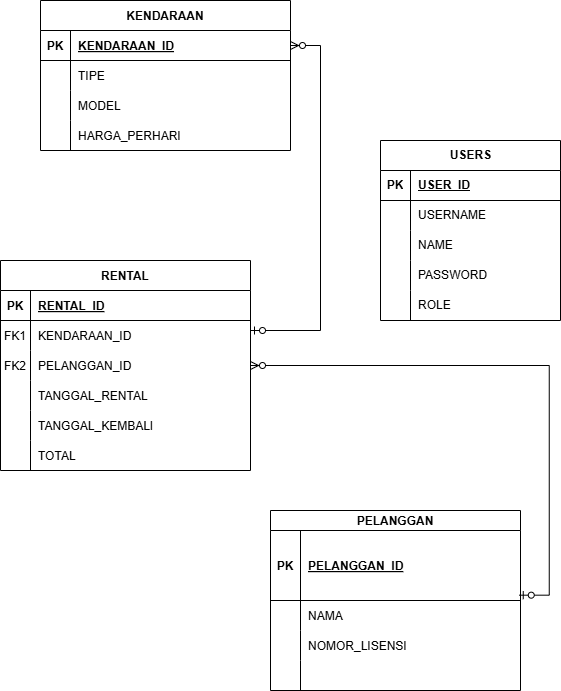

The diagram above was exported from draw.io. Its source (the exported page's mxGraphModel, read from the mxfile embedded in the PNG):
<mxGraphModel dx="786" dy="544" grid="1" gridSize="10" guides="1" tooltips="1" connect="1" arrows="1" fold="1" page="1" pageScale="1" pageWidth="850" pageHeight="1100" math="0" shadow="0" extFonts="Permanent Marker^https://fonts.googleapis.com/css?family=Permanent+Marker">
  <root>
    <mxCell id="0" />
    <mxCell id="1" parent="0" />
    <mxCell id="C-vyLk0tnHw3VtMMgP7b-2" value="RENTAL" style="shape=table;startSize=30;container=1;collapsible=1;childLayout=tableLayout;fixedRows=1;rowLines=0;fontStyle=1;align=center;resizeLast=1;" parent="1" vertex="1">
      <mxGeometry x="180" y="260" width="250" height="210" as="geometry" />
    </mxCell>
    <mxCell id="C-vyLk0tnHw3VtMMgP7b-3" value="" style="shape=partialRectangle;collapsible=0;dropTarget=0;pointerEvents=0;fillColor=none;points=[[0,0.5],[1,0.5]];portConstraint=eastwest;top=0;left=0;right=0;bottom=1;" parent="C-vyLk0tnHw3VtMMgP7b-2" vertex="1">
      <mxGeometry y="30" width="250" height="30" as="geometry" />
    </mxCell>
    <mxCell id="C-vyLk0tnHw3VtMMgP7b-4" value="PK" style="shape=partialRectangle;overflow=hidden;connectable=0;fillColor=none;top=0;left=0;bottom=0;right=0;fontStyle=1;" parent="C-vyLk0tnHw3VtMMgP7b-3" vertex="1">
      <mxGeometry width="30" height="30" as="geometry">
        <mxRectangle width="30" height="30" as="alternateBounds" />
      </mxGeometry>
    </mxCell>
    <mxCell id="C-vyLk0tnHw3VtMMgP7b-5" value="RENTAL_ID" style="shape=partialRectangle;overflow=hidden;connectable=0;fillColor=none;top=0;left=0;bottom=0;right=0;align=left;spacingLeft=6;fontStyle=5;" parent="C-vyLk0tnHw3VtMMgP7b-3" vertex="1">
      <mxGeometry x="30" width="220" height="30" as="geometry">
        <mxRectangle width="220" height="30" as="alternateBounds" />
      </mxGeometry>
    </mxCell>
    <mxCell id="C-vyLk0tnHw3VtMMgP7b-6" value="" style="shape=partialRectangle;collapsible=0;dropTarget=0;pointerEvents=0;fillColor=none;points=[[0,0.5],[1,0.5]];portConstraint=eastwest;top=0;left=0;right=0;bottom=0;" parent="C-vyLk0tnHw3VtMMgP7b-2" vertex="1">
      <mxGeometry y="60" width="250" height="30" as="geometry" />
    </mxCell>
    <mxCell id="C-vyLk0tnHw3VtMMgP7b-7" value="FK1" style="shape=partialRectangle;overflow=hidden;connectable=0;fillColor=none;top=0;left=0;bottom=0;right=0;" parent="C-vyLk0tnHw3VtMMgP7b-6" vertex="1">
      <mxGeometry width="30" height="30" as="geometry">
        <mxRectangle width="30" height="30" as="alternateBounds" />
      </mxGeometry>
    </mxCell>
    <mxCell id="C-vyLk0tnHw3VtMMgP7b-8" value="KENDARAAN_ID" style="shape=partialRectangle;overflow=hidden;connectable=0;fillColor=none;top=0;left=0;bottom=0;right=0;align=left;spacingLeft=6;" parent="C-vyLk0tnHw3VtMMgP7b-6" vertex="1">
      <mxGeometry x="30" width="220" height="30" as="geometry">
        <mxRectangle width="220" height="30" as="alternateBounds" />
      </mxGeometry>
    </mxCell>
    <mxCell id="C-vyLk0tnHw3VtMMgP7b-9" value="" style="shape=partialRectangle;collapsible=0;dropTarget=0;pointerEvents=0;fillColor=none;points=[[0,0.5],[1,0.5]];portConstraint=eastwest;top=0;left=0;right=0;bottom=0;" parent="C-vyLk0tnHw3VtMMgP7b-2" vertex="1">
      <mxGeometry y="90" width="250" height="30" as="geometry" />
    </mxCell>
    <mxCell id="C-vyLk0tnHw3VtMMgP7b-10" value="FK2" style="shape=partialRectangle;overflow=hidden;connectable=0;fillColor=none;top=0;left=0;bottom=0;right=0;" parent="C-vyLk0tnHw3VtMMgP7b-9" vertex="1">
      <mxGeometry width="30" height="30" as="geometry">
        <mxRectangle width="30" height="30" as="alternateBounds" />
      </mxGeometry>
    </mxCell>
    <mxCell id="C-vyLk0tnHw3VtMMgP7b-11" value="PELANGGAN_ID" style="shape=partialRectangle;overflow=hidden;connectable=0;fillColor=none;top=0;left=0;bottom=0;right=0;align=left;spacingLeft=6;" parent="C-vyLk0tnHw3VtMMgP7b-9" vertex="1">
      <mxGeometry x="30" width="220" height="30" as="geometry">
        <mxRectangle width="220" height="30" as="alternateBounds" />
      </mxGeometry>
    </mxCell>
    <mxCell id="rkKJY6AI9kSyjJoUZOyL-25" value="" style="shape=partialRectangle;collapsible=0;dropTarget=0;pointerEvents=0;fillColor=none;points=[[0,0.5],[1,0.5]];portConstraint=eastwest;top=0;left=0;right=0;bottom=0;" vertex="1" parent="C-vyLk0tnHw3VtMMgP7b-2">
      <mxGeometry y="120" width="250" height="30" as="geometry" />
    </mxCell>
    <mxCell id="rkKJY6AI9kSyjJoUZOyL-26" value="&#10;" style="shape=partialRectangle;overflow=hidden;connectable=0;fillColor=none;top=0;left=0;bottom=0;right=0;" vertex="1" parent="rkKJY6AI9kSyjJoUZOyL-25">
      <mxGeometry width="30" height="30" as="geometry">
        <mxRectangle width="30" height="30" as="alternateBounds" />
      </mxGeometry>
    </mxCell>
    <mxCell id="rkKJY6AI9kSyjJoUZOyL-27" value="TANGGAL_RENTAL" style="shape=partialRectangle;overflow=hidden;connectable=0;fillColor=none;top=0;left=0;bottom=0;right=0;align=left;spacingLeft=6;" vertex="1" parent="rkKJY6AI9kSyjJoUZOyL-25">
      <mxGeometry x="30" width="220" height="30" as="geometry">
        <mxRectangle width="220" height="30" as="alternateBounds" />
      </mxGeometry>
    </mxCell>
    <mxCell id="rkKJY6AI9kSyjJoUZOyL-28" value="" style="shape=partialRectangle;collapsible=0;dropTarget=0;pointerEvents=0;fillColor=none;points=[[0,0.5],[1,0.5]];portConstraint=eastwest;top=0;left=0;right=0;bottom=0;" vertex="1" parent="C-vyLk0tnHw3VtMMgP7b-2">
      <mxGeometry y="150" width="250" height="30" as="geometry" />
    </mxCell>
    <mxCell id="rkKJY6AI9kSyjJoUZOyL-29" value="" style="shape=partialRectangle;overflow=hidden;connectable=0;fillColor=none;top=0;left=0;bottom=0;right=0;" vertex="1" parent="rkKJY6AI9kSyjJoUZOyL-28">
      <mxGeometry width="30" height="30" as="geometry">
        <mxRectangle width="30" height="30" as="alternateBounds" />
      </mxGeometry>
    </mxCell>
    <mxCell id="rkKJY6AI9kSyjJoUZOyL-30" value="TANGGAL_KEMBALI" style="shape=partialRectangle;overflow=hidden;connectable=0;fillColor=none;top=0;left=0;bottom=0;right=0;align=left;spacingLeft=6;" vertex="1" parent="rkKJY6AI9kSyjJoUZOyL-28">
      <mxGeometry x="30" width="220" height="30" as="geometry">
        <mxRectangle width="220" height="30" as="alternateBounds" />
      </mxGeometry>
    </mxCell>
    <mxCell id="rkKJY6AI9kSyjJoUZOyL-31" value="" style="shape=partialRectangle;collapsible=0;dropTarget=0;pointerEvents=0;fillColor=none;points=[[0,0.5],[1,0.5]];portConstraint=eastwest;top=0;left=0;right=0;bottom=0;" vertex="1" parent="C-vyLk0tnHw3VtMMgP7b-2">
      <mxGeometry y="180" width="250" height="30" as="geometry" />
    </mxCell>
    <mxCell id="rkKJY6AI9kSyjJoUZOyL-32" value="" style="shape=partialRectangle;overflow=hidden;connectable=0;fillColor=none;top=0;left=0;bottom=0;right=0;" vertex="1" parent="rkKJY6AI9kSyjJoUZOyL-31">
      <mxGeometry width="30" height="30" as="geometry">
        <mxRectangle width="30" height="30" as="alternateBounds" />
      </mxGeometry>
    </mxCell>
    <mxCell id="rkKJY6AI9kSyjJoUZOyL-33" value="TOTAL" style="shape=partialRectangle;overflow=hidden;connectable=0;fillColor=none;top=0;left=0;bottom=0;right=0;align=left;spacingLeft=6;" vertex="1" parent="rkKJY6AI9kSyjJoUZOyL-31">
      <mxGeometry x="30" width="220" height="30" as="geometry">
        <mxRectangle width="220" height="30" as="alternateBounds" />
      </mxGeometry>
    </mxCell>
    <mxCell id="rkKJY6AI9kSyjJoUZOyL-1" value="" style="edgeStyle=entityRelationEdgeStyle;fontSize=12;html=1;endArrow=ERzeroToMany;startArrow=ERzeroToOne;rounded=0;entryX=1;entryY=0.5;entryDx=0;entryDy=0;exitX=1;exitY=0.5;exitDx=0;exitDy=0;" edge="1" parent="1" target="C-vyLk0tnHw3VtMMgP7b-9">
      <mxGeometry width="100" height="100" relative="1" as="geometry">
        <mxPoint x="698.75" y="594.68" as="sourcePoint" />
        <mxPoint x="520" y="350.00000000000006" as="targetPoint" />
        <Array as="points">
          <mxPoint x="620" y="590" />
          <mxPoint x="328.75" y="495.68" />
          <mxPoint x="440" y="420" />
          <mxPoint x="328.75" y="485.34000000000003" />
          <mxPoint x="328.75" y="535.34" />
          <mxPoint x="520.75" y="625.67" />
          <mxPoint x="278.75" y="615.34" />
          <mxPoint x="338.75" y="675.3399999999999" />
          <mxPoint x="270.75" y="615.67" />
          <mxPoint x="330.75" y="645.67" />
          <mxPoint x="240.75" y="655.67" />
          <mxPoint x="630.75" y="725.6699999999998" />
          <mxPoint x="360.75" y="725.6699999999998" />
          <mxPoint x="620.75" y="845.6699999999998" />
          <mxPoint x="650.75" y="815.6699999999998" />
          <mxPoint x="540.75" y="795.6699999999998" />
          <mxPoint x="590.75" y="845.6699999999998" />
          <mxPoint x="600.75" y="805.6699999999998" />
          <mxPoint x="630.75" y="835.6699999999998" />
        </Array>
      </mxGeometry>
    </mxCell>
    <mxCell id="C-vyLk0tnHw3VtMMgP7b-13" value="PELANGGAN" style="shape=table;startSize=20;container=1;collapsible=1;childLayout=tableLayout;fixedRows=1;rowLines=0;fontStyle=1;align=center;resizeLast=1;" parent="1" vertex="1">
      <mxGeometry x="450" y="510" width="250" height="180" as="geometry" />
    </mxCell>
    <mxCell id="C-vyLk0tnHw3VtMMgP7b-14" value="" style="shape=partialRectangle;collapsible=0;dropTarget=0;pointerEvents=0;fillColor=none;points=[[0,0.5],[1,0.5]];portConstraint=eastwest;top=0;left=0;right=0;bottom=1;" parent="C-vyLk0tnHw3VtMMgP7b-13" vertex="1">
      <mxGeometry y="20" width="250" height="70" as="geometry" />
    </mxCell>
    <mxCell id="C-vyLk0tnHw3VtMMgP7b-15" value="PK" style="shape=partialRectangle;overflow=hidden;connectable=0;fillColor=none;top=0;left=0;bottom=0;right=0;fontStyle=1;" parent="C-vyLk0tnHw3VtMMgP7b-14" vertex="1">
      <mxGeometry width="30" height="70" as="geometry">
        <mxRectangle width="30" height="70" as="alternateBounds" />
      </mxGeometry>
    </mxCell>
    <mxCell id="C-vyLk0tnHw3VtMMgP7b-16" value="PELANGGAN_ID" style="shape=partialRectangle;overflow=hidden;connectable=0;fillColor=none;top=0;left=0;bottom=0;right=0;align=left;spacingLeft=6;fontStyle=5;" parent="C-vyLk0tnHw3VtMMgP7b-14" vertex="1">
      <mxGeometry x="30" width="220" height="70" as="geometry">
        <mxRectangle width="220" height="70" as="alternateBounds" />
      </mxGeometry>
    </mxCell>
    <mxCell id="C-vyLk0tnHw3VtMMgP7b-17" value="" style="shape=partialRectangle;collapsible=0;dropTarget=0;pointerEvents=0;fillColor=none;points=[[0,0.5],[1,0.5]];portConstraint=eastwest;top=0;left=0;right=0;bottom=0;" parent="C-vyLk0tnHw3VtMMgP7b-13" vertex="1">
      <mxGeometry y="90" width="250" height="30" as="geometry" />
    </mxCell>
    <mxCell id="C-vyLk0tnHw3VtMMgP7b-18" value="" style="shape=partialRectangle;overflow=hidden;connectable=0;fillColor=none;top=0;left=0;bottom=0;right=0;" parent="C-vyLk0tnHw3VtMMgP7b-17" vertex="1">
      <mxGeometry width="30" height="30" as="geometry">
        <mxRectangle width="30" height="30" as="alternateBounds" />
      </mxGeometry>
    </mxCell>
    <mxCell id="C-vyLk0tnHw3VtMMgP7b-19" value="NAMA" style="shape=partialRectangle;overflow=hidden;connectable=0;fillColor=none;top=0;left=0;bottom=0;right=0;align=left;spacingLeft=6;" parent="C-vyLk0tnHw3VtMMgP7b-17" vertex="1">
      <mxGeometry x="30" width="220" height="30" as="geometry">
        <mxRectangle width="220" height="30" as="alternateBounds" />
      </mxGeometry>
    </mxCell>
    <mxCell id="C-vyLk0tnHw3VtMMgP7b-20" value="" style="shape=partialRectangle;collapsible=0;dropTarget=0;pointerEvents=0;fillColor=none;points=[[0,0.5],[1,0.5]];portConstraint=eastwest;top=0;left=0;right=0;bottom=0;" parent="C-vyLk0tnHw3VtMMgP7b-13" vertex="1">
      <mxGeometry y="120" width="250" height="30" as="geometry" />
    </mxCell>
    <mxCell id="C-vyLk0tnHw3VtMMgP7b-21" value="" style="shape=partialRectangle;overflow=hidden;connectable=0;fillColor=none;top=0;left=0;bottom=0;right=0;" parent="C-vyLk0tnHw3VtMMgP7b-20" vertex="1">
      <mxGeometry width="30" height="30" as="geometry">
        <mxRectangle width="30" height="30" as="alternateBounds" />
      </mxGeometry>
    </mxCell>
    <mxCell id="C-vyLk0tnHw3VtMMgP7b-22" value="NOMOR_LISENSI" style="shape=partialRectangle;overflow=hidden;connectable=0;fillColor=none;top=0;left=0;bottom=0;right=0;align=left;spacingLeft=6;" parent="C-vyLk0tnHw3VtMMgP7b-20" vertex="1">
      <mxGeometry x="30" width="220" height="30" as="geometry">
        <mxRectangle width="220" height="30" as="alternateBounds" />
      </mxGeometry>
    </mxCell>
    <mxCell id="rkKJY6AI9kSyjJoUZOyL-37" value="" style="shape=partialRectangle;collapsible=0;dropTarget=0;pointerEvents=0;fillColor=none;points=[[0,0.5],[1,0.5]];portConstraint=eastwest;top=0;left=0;right=0;bottom=0;" vertex="1" parent="C-vyLk0tnHw3VtMMgP7b-13">
      <mxGeometry y="150" width="250" height="30" as="geometry" />
    </mxCell>
    <mxCell id="rkKJY6AI9kSyjJoUZOyL-38" value="" style="shape=partialRectangle;overflow=hidden;connectable=0;fillColor=none;top=0;left=0;bottom=0;right=0;" vertex="1" parent="rkKJY6AI9kSyjJoUZOyL-37">
      <mxGeometry width="30" height="30" as="geometry">
        <mxRectangle width="30" height="30" as="alternateBounds" />
      </mxGeometry>
    </mxCell>
    <mxCell id="rkKJY6AI9kSyjJoUZOyL-39" value="" style="shape=partialRectangle;overflow=hidden;connectable=0;fillColor=none;top=0;left=0;bottom=0;right=0;align=left;spacingLeft=6;" vertex="1" parent="rkKJY6AI9kSyjJoUZOyL-37">
      <mxGeometry x="30" width="220" height="30" as="geometry">
        <mxRectangle width="220" height="30" as="alternateBounds" />
      </mxGeometry>
    </mxCell>
    <mxCell id="C-vyLk0tnHw3VtMMgP7b-23" value="KENDARAAN" style="shape=table;startSize=30;container=1;collapsible=1;childLayout=tableLayout;fixedRows=1;rowLines=0;fontStyle=1;align=center;resizeLast=1;" parent="1" vertex="1">
      <mxGeometry x="220" width="250" height="150" as="geometry" />
    </mxCell>
    <mxCell id="C-vyLk0tnHw3VtMMgP7b-24" value="" style="shape=partialRectangle;collapsible=0;dropTarget=0;pointerEvents=0;fillColor=none;points=[[0,0.5],[1,0.5]];portConstraint=eastwest;top=0;left=0;right=0;bottom=1;" parent="C-vyLk0tnHw3VtMMgP7b-23" vertex="1">
      <mxGeometry y="30" width="250" height="30" as="geometry" />
    </mxCell>
    <mxCell id="C-vyLk0tnHw3VtMMgP7b-25" value="PK" style="shape=partialRectangle;overflow=hidden;connectable=0;fillColor=none;top=0;left=0;bottom=0;right=0;fontStyle=1;" parent="C-vyLk0tnHw3VtMMgP7b-24" vertex="1">
      <mxGeometry width="30" height="30" as="geometry">
        <mxRectangle width="30" height="30" as="alternateBounds" />
      </mxGeometry>
    </mxCell>
    <mxCell id="C-vyLk0tnHw3VtMMgP7b-26" value="KENDARAAN_ID" style="shape=partialRectangle;overflow=hidden;connectable=0;fillColor=none;top=0;left=0;bottom=0;right=0;align=left;spacingLeft=6;fontStyle=5;" parent="C-vyLk0tnHw3VtMMgP7b-24" vertex="1">
      <mxGeometry x="30" width="220" height="30" as="geometry">
        <mxRectangle width="220" height="30" as="alternateBounds" />
      </mxGeometry>
    </mxCell>
    <mxCell id="C-vyLk0tnHw3VtMMgP7b-27" value="" style="shape=partialRectangle;collapsible=0;dropTarget=0;pointerEvents=0;fillColor=none;points=[[0,0.5],[1,0.5]];portConstraint=eastwest;top=0;left=0;right=0;bottom=0;" parent="C-vyLk0tnHw3VtMMgP7b-23" vertex="1">
      <mxGeometry y="60" width="250" height="30" as="geometry" />
    </mxCell>
    <mxCell id="C-vyLk0tnHw3VtMMgP7b-28" value="" style="shape=partialRectangle;overflow=hidden;connectable=0;fillColor=none;top=0;left=0;bottom=0;right=0;" parent="C-vyLk0tnHw3VtMMgP7b-27" vertex="1">
      <mxGeometry width="30" height="30" as="geometry">
        <mxRectangle width="30" height="30" as="alternateBounds" />
      </mxGeometry>
    </mxCell>
    <mxCell id="C-vyLk0tnHw3VtMMgP7b-29" value="TIPE" style="shape=partialRectangle;overflow=hidden;connectable=0;fillColor=none;top=0;left=0;bottom=0;right=0;align=left;spacingLeft=6;" parent="C-vyLk0tnHw3VtMMgP7b-27" vertex="1">
      <mxGeometry x="30" width="220" height="30" as="geometry">
        <mxRectangle width="220" height="30" as="alternateBounds" />
      </mxGeometry>
    </mxCell>
    <mxCell id="rkKJY6AI9kSyjJoUZOyL-4" value="" style="shape=partialRectangle;collapsible=0;dropTarget=0;pointerEvents=0;fillColor=none;points=[[0,0.5],[1,0.5]];portConstraint=eastwest;top=0;left=0;right=0;bottom=0;" vertex="1" parent="C-vyLk0tnHw3VtMMgP7b-23">
      <mxGeometry y="90" width="250" height="30" as="geometry" />
    </mxCell>
    <mxCell id="rkKJY6AI9kSyjJoUZOyL-5" value="" style="shape=partialRectangle;overflow=hidden;connectable=0;fillColor=none;top=0;left=0;bottom=0;right=0;" vertex="1" parent="rkKJY6AI9kSyjJoUZOyL-4">
      <mxGeometry width="30" height="30" as="geometry">
        <mxRectangle width="30" height="30" as="alternateBounds" />
      </mxGeometry>
    </mxCell>
    <mxCell id="rkKJY6AI9kSyjJoUZOyL-6" value="MODEL" style="shape=partialRectangle;overflow=hidden;connectable=0;fillColor=none;top=0;left=0;bottom=0;right=0;align=left;spacingLeft=6;" vertex="1" parent="rkKJY6AI9kSyjJoUZOyL-4">
      <mxGeometry x="30" width="220" height="30" as="geometry">
        <mxRectangle width="220" height="30" as="alternateBounds" />
      </mxGeometry>
    </mxCell>
    <mxCell id="rkKJY6AI9kSyjJoUZOyL-34" value="" style="shape=partialRectangle;collapsible=0;dropTarget=0;pointerEvents=0;fillColor=none;points=[[0,0.5],[1,0.5]];portConstraint=eastwest;top=0;left=0;right=0;bottom=0;" vertex="1" parent="C-vyLk0tnHw3VtMMgP7b-23">
      <mxGeometry y="120" width="250" height="30" as="geometry" />
    </mxCell>
    <mxCell id="rkKJY6AI9kSyjJoUZOyL-35" value="" style="shape=partialRectangle;overflow=hidden;connectable=0;fillColor=none;top=0;left=0;bottom=0;right=0;" vertex="1" parent="rkKJY6AI9kSyjJoUZOyL-34">
      <mxGeometry width="30" height="30" as="geometry">
        <mxRectangle width="30" height="30" as="alternateBounds" />
      </mxGeometry>
    </mxCell>
    <mxCell id="rkKJY6AI9kSyjJoUZOyL-36" value="HARGA_PERHARI" style="shape=partialRectangle;overflow=hidden;connectable=0;fillColor=none;top=0;left=0;bottom=0;right=0;align=left;spacingLeft=6;" vertex="1" parent="rkKJY6AI9kSyjJoUZOyL-34">
      <mxGeometry x="30" width="220" height="30" as="geometry">
        <mxRectangle width="220" height="30" as="alternateBounds" />
      </mxGeometry>
    </mxCell>
    <mxCell id="rkKJY6AI9kSyjJoUZOyL-8" value="" style="edgeStyle=entityRelationEdgeStyle;fontSize=12;html=1;endArrow=ERzeroToMany;startArrow=ERzeroToOne;rounded=0;strokeColor=default;align=center;verticalAlign=middle;fontFamily=Helvetica;fontColor=default;labelBackgroundColor=default;" edge="1" parent="1" target="C-vyLk0tnHw3VtMMgP7b-24">
      <mxGeometry width="100" height="100" relative="1" as="geometry">
        <mxPoint x="430" y="330" as="sourcePoint" />
        <mxPoint x="530" y="230" as="targetPoint" />
      </mxGeometry>
    </mxCell>
    <mxCell id="rkKJY6AI9kSyjJoUZOyL-9" value="USERS" style="shape=table;startSize=30;container=1;collapsible=1;childLayout=tableLayout;fixedRows=1;rowLines=0;fontStyle=1;align=center;resizeLast=1;html=1;fontFamily=Helvetica;fontSize=12;fontColor=default;labelBackgroundColor=default;" vertex="1" parent="1">
      <mxGeometry x="560" y="140" width="180" height="180" as="geometry" />
    </mxCell>
    <mxCell id="rkKJY6AI9kSyjJoUZOyL-10" value="" style="shape=tableRow;horizontal=0;startSize=0;swimlaneHead=0;swimlaneBody=0;fillColor=none;collapsible=0;dropTarget=0;points=[[0,0.5],[1,0.5]];portConstraint=eastwest;top=0;left=0;right=0;bottom=1;fontFamily=Helvetica;fontSize=12;fontColor=default;labelBackgroundColor=default;" vertex="1" parent="rkKJY6AI9kSyjJoUZOyL-9">
      <mxGeometry y="30" width="180" height="30" as="geometry" />
    </mxCell>
    <mxCell id="rkKJY6AI9kSyjJoUZOyL-11" value="PK" style="shape=partialRectangle;connectable=0;fillColor=none;top=0;left=0;bottom=0;right=0;fontStyle=1;overflow=hidden;whiteSpace=wrap;html=1;fontFamily=Helvetica;fontSize=12;fontColor=default;labelBackgroundColor=default;" vertex="1" parent="rkKJY6AI9kSyjJoUZOyL-10">
      <mxGeometry width="30" height="30" as="geometry">
        <mxRectangle width="30" height="30" as="alternateBounds" />
      </mxGeometry>
    </mxCell>
    <mxCell id="rkKJY6AI9kSyjJoUZOyL-12" value="USER_ID" style="shape=partialRectangle;connectable=0;fillColor=none;top=0;left=0;bottom=0;right=0;align=left;spacingLeft=6;fontStyle=5;overflow=hidden;whiteSpace=wrap;html=1;fontFamily=Helvetica;fontSize=12;fontColor=default;labelBackgroundColor=default;" vertex="1" parent="rkKJY6AI9kSyjJoUZOyL-10">
      <mxGeometry x="30" width="150" height="30" as="geometry">
        <mxRectangle width="150" height="30" as="alternateBounds" />
      </mxGeometry>
    </mxCell>
    <mxCell id="rkKJY6AI9kSyjJoUZOyL-13" value="" style="shape=tableRow;horizontal=0;startSize=0;swimlaneHead=0;swimlaneBody=0;fillColor=none;collapsible=0;dropTarget=0;points=[[0,0.5],[1,0.5]];portConstraint=eastwest;top=0;left=0;right=0;bottom=0;fontFamily=Helvetica;fontSize=12;fontColor=default;labelBackgroundColor=default;" vertex="1" parent="rkKJY6AI9kSyjJoUZOyL-9">
      <mxGeometry y="60" width="180" height="30" as="geometry" />
    </mxCell>
    <mxCell id="rkKJY6AI9kSyjJoUZOyL-14" value="" style="shape=partialRectangle;connectable=0;fillColor=none;top=0;left=0;bottom=0;right=0;editable=1;overflow=hidden;whiteSpace=wrap;html=1;fontFamily=Helvetica;fontSize=12;fontColor=default;labelBackgroundColor=default;" vertex="1" parent="rkKJY6AI9kSyjJoUZOyL-13">
      <mxGeometry width="30" height="30" as="geometry">
        <mxRectangle width="30" height="30" as="alternateBounds" />
      </mxGeometry>
    </mxCell>
    <mxCell id="rkKJY6AI9kSyjJoUZOyL-15" value="USERNAME" style="shape=partialRectangle;connectable=0;fillColor=none;top=0;left=0;bottom=0;right=0;align=left;spacingLeft=6;overflow=hidden;whiteSpace=wrap;html=1;fontFamily=Helvetica;fontSize=12;fontColor=default;labelBackgroundColor=default;" vertex="1" parent="rkKJY6AI9kSyjJoUZOyL-13">
      <mxGeometry x="30" width="150" height="30" as="geometry">
        <mxRectangle width="150" height="30" as="alternateBounds" />
      </mxGeometry>
    </mxCell>
    <mxCell id="rkKJY6AI9kSyjJoUZOyL-16" value="" style="shape=tableRow;horizontal=0;startSize=0;swimlaneHead=0;swimlaneBody=0;fillColor=none;collapsible=0;dropTarget=0;points=[[0,0.5],[1,0.5]];portConstraint=eastwest;top=0;left=0;right=0;bottom=0;fontFamily=Helvetica;fontSize=12;fontColor=default;labelBackgroundColor=default;" vertex="1" parent="rkKJY6AI9kSyjJoUZOyL-9">
      <mxGeometry y="90" width="180" height="30" as="geometry" />
    </mxCell>
    <mxCell id="rkKJY6AI9kSyjJoUZOyL-17" value="" style="shape=partialRectangle;connectable=0;fillColor=none;top=0;left=0;bottom=0;right=0;editable=1;overflow=hidden;whiteSpace=wrap;html=1;fontFamily=Helvetica;fontSize=12;fontColor=default;labelBackgroundColor=default;" vertex="1" parent="rkKJY6AI9kSyjJoUZOyL-16">
      <mxGeometry width="30" height="30" as="geometry">
        <mxRectangle width="30" height="30" as="alternateBounds" />
      </mxGeometry>
    </mxCell>
    <mxCell id="rkKJY6AI9kSyjJoUZOyL-18" value="NAME" style="shape=partialRectangle;connectable=0;fillColor=none;top=0;left=0;bottom=0;right=0;align=left;spacingLeft=6;overflow=hidden;whiteSpace=wrap;html=1;fontFamily=Helvetica;fontSize=12;fontColor=default;labelBackgroundColor=default;" vertex="1" parent="rkKJY6AI9kSyjJoUZOyL-16">
      <mxGeometry x="30" width="150" height="30" as="geometry">
        <mxRectangle width="150" height="30" as="alternateBounds" />
      </mxGeometry>
    </mxCell>
    <mxCell id="rkKJY6AI9kSyjJoUZOyL-19" value="" style="shape=tableRow;horizontal=0;startSize=0;swimlaneHead=0;swimlaneBody=0;fillColor=none;collapsible=0;dropTarget=0;points=[[0,0.5],[1,0.5]];portConstraint=eastwest;top=0;left=0;right=0;bottom=0;fontFamily=Helvetica;fontSize=12;fontColor=default;labelBackgroundColor=default;" vertex="1" parent="rkKJY6AI9kSyjJoUZOyL-9">
      <mxGeometry y="120" width="180" height="30" as="geometry" />
    </mxCell>
    <mxCell id="rkKJY6AI9kSyjJoUZOyL-20" value="" style="shape=partialRectangle;connectable=0;fillColor=none;top=0;left=0;bottom=0;right=0;editable=1;overflow=hidden;whiteSpace=wrap;html=1;fontFamily=Helvetica;fontSize=12;fontColor=default;labelBackgroundColor=default;" vertex="1" parent="rkKJY6AI9kSyjJoUZOyL-19">
      <mxGeometry width="30" height="30" as="geometry">
        <mxRectangle width="30" height="30" as="alternateBounds" />
      </mxGeometry>
    </mxCell>
    <mxCell id="rkKJY6AI9kSyjJoUZOyL-21" value="PASSWORD" style="shape=partialRectangle;connectable=0;fillColor=none;top=0;left=0;bottom=0;right=0;align=left;spacingLeft=6;overflow=hidden;whiteSpace=wrap;html=1;fontFamily=Helvetica;fontSize=12;fontColor=default;labelBackgroundColor=default;" vertex="1" parent="rkKJY6AI9kSyjJoUZOyL-19">
      <mxGeometry x="30" width="150" height="30" as="geometry">
        <mxRectangle width="150" height="30" as="alternateBounds" />
      </mxGeometry>
    </mxCell>
    <mxCell id="rkKJY6AI9kSyjJoUZOyL-22" value="" style="shape=tableRow;horizontal=0;startSize=0;swimlaneHead=0;swimlaneBody=0;fillColor=none;collapsible=0;dropTarget=0;points=[[0,0.5],[1,0.5]];portConstraint=eastwest;top=0;left=0;right=0;bottom=0;fontFamily=Helvetica;fontSize=12;fontColor=default;labelBackgroundColor=default;" vertex="1" parent="rkKJY6AI9kSyjJoUZOyL-9">
      <mxGeometry y="150" width="180" height="30" as="geometry" />
    </mxCell>
    <mxCell id="rkKJY6AI9kSyjJoUZOyL-23" value="" style="shape=partialRectangle;connectable=0;fillColor=none;top=0;left=0;bottom=0;right=0;editable=1;overflow=hidden;whiteSpace=wrap;html=1;fontFamily=Helvetica;fontSize=12;fontColor=default;labelBackgroundColor=default;" vertex="1" parent="rkKJY6AI9kSyjJoUZOyL-22">
      <mxGeometry width="30" height="30" as="geometry">
        <mxRectangle width="30" height="30" as="alternateBounds" />
      </mxGeometry>
    </mxCell>
    <mxCell id="rkKJY6AI9kSyjJoUZOyL-24" value="ROLE" style="shape=partialRectangle;connectable=0;fillColor=none;top=0;left=0;bottom=0;right=0;align=left;spacingLeft=6;overflow=hidden;whiteSpace=wrap;html=1;fontFamily=Helvetica;fontSize=12;fontColor=default;labelBackgroundColor=default;" vertex="1" parent="rkKJY6AI9kSyjJoUZOyL-22">
      <mxGeometry x="30" width="150" height="30" as="geometry">
        <mxRectangle width="150" height="30" as="alternateBounds" />
      </mxGeometry>
    </mxCell>
  </root>
</mxGraphModel>